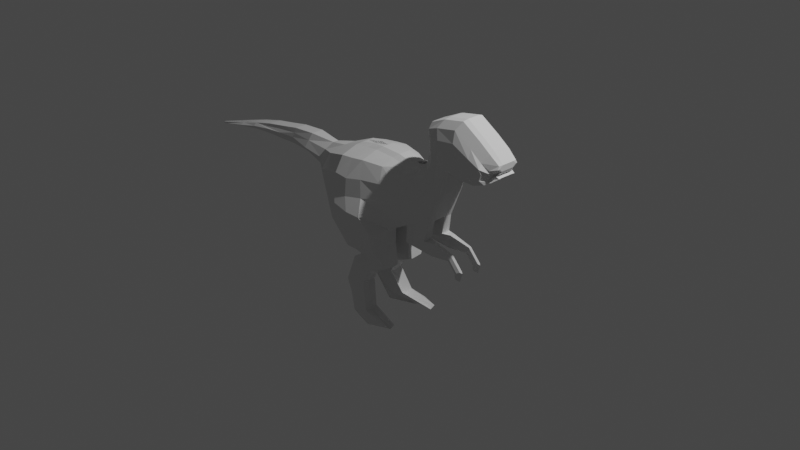 # Source: Dino7.blend  (saved by Blender 2.81.16; exported with 4.5.12 LTS)
import bpy
from mathutils import Matrix  # noqa: F401  (used for matrix-valued properties, if any)

bpy.ops.wm.read_factory_settings(use_empty=True)
scene = bpy.context.scene
scene.name = 'Scene'

# ---- collections
col_collection = bpy.data.collections.new('Collection'); scene.collection.children.link(col_collection)

# ---- world
world_world = bpy.data.worlds.new('World'); scene.world = world_world
world_world.use_nodes = True; world_world.node_tree.nodes.clear()
_N = world_world.node_tree.nodes; _L = world_world.node_tree.links
n0 = _N.new('ShaderNodeOutputWorld'); n0.name = 'World Output'; n0.location = (300, 300)
n1 = _N.new('ShaderNodeBackground'); n1.name = 'Background'; n1.location = (10, 300)
n1.inputs[0].default_value = (0.05088, 0.05088, 0.05088, 1.0)
_L.new(n1.outputs[0], n0.inputs[0])
n0.is_active_output = True
world_world.color = (0.05088, 0.05088, 0.05088)
world_world.use_sun_shadow = False
world_world.sun_shadow_jitter_overblur = 0.0

# ---- cameras
cam_camera = bpy.data.cameras.new('Camera')
cam_camera.clip_end = 100.0
cam_camera.ortho_scale = 7.314

# ---- lights
light_light = bpy.data.lights.new('Light', 'POINT')
light_light.transmission_factor = 0.0
light_light.energy = 1000.0
light_light.shadow_soft_size = 0.1
light_light.shadow_maximum_resolution = 0.006
light_light.use_absolute_resolution = True

# ---- meshes
me_plane = bpy.data.meshes.new('Plane')
me_plane.from_pydata([(-0.4905, -0.0003078, 1.033e-07), (-0.09148, -0.07043, 8.426e-08), (-0.453, 0.7293, -2.124e-08), (-0.154, 0.7648, -2.132e-08), (0.1195, -0.000538, 9.06e-08), (0.07943, 0.7543, -2.227e-08), (0.3041, 0.09705, 9.944e-08), (0.2588, 0.716, -2.574e-08), (0.5771, 0.2078, 1.095e-07), (0.4183, 0.7292, -2.455e-08), (0.7116, 0.5375, 1.394e-07), (0.4632, 0.7846, -1.952e-08), (0.7659, 0.7407, 1.578e-07), (0.5096, 0.9396, -5.472e-09), (0.8082, 0.8334, 1.662e-07), (0.546, 1.232, 2.099e-08), (-0.8693, 0.1736, 1.064e-07), (-0.7411, 0.6096, -3.539e-08), (-1.091, 0.2818, 1.162e-07), (-0.9689, 0.5583, -3.545e-08), (-1.344, 0.3502, 1.224e-07), (-1.271, 0.5811, -3.797e-08), (-1.593, 0.373, -0.03725), (-1.548, 0.5621, -3.97e-08), (-1.823, 0.3654, 1.238e-07), (-1.767, 0.5222, -4.331e-08), (-2.005, 0.3654, 1.238e-07), (-2.013, 0.4804, -4.71e-08), (-2.275, 0.3464, 1.22e-07), (-2.277, 0.4178, -5.278e-08), (-2.539, 0.3028, 1.181e-07), (-2.536, 0.3427, -0.01353), (0.8685, 0.8365, 1.665e-07), (-2.992, 0.1974, 1.085e-07), (0.7525, 1.328, 2.974e-08), (0.973, 0.8083, 1.639e-07), (0.9785, 1.371, 3.359e-08), (1.161, 0.8064, 1.637e-07), (1.179, 1.245, 2.221e-08), (1.296, 0.854, 1.681e-07), (1.308, 1.153, 1.383e-08), (1.4, 0.9246, 1.745e-07), (1.413, 1.055, 5.029e-09), (-2.994, 0.2129, -7.135e-08), (-0.5102, 0.6311, 0.2992), (-0.4905, -0.0003076, 0.4715), (0.003759, -0.05792, 0.4042), (-0.2112, 0.6666, 0.2992), (0.05214, -0.03908, 0.1858), (0.02222, 0.656, 0.2481), (0.3041, 0.09705, 0.1805), (0.2016, 0.6178, 0.18), (0.5771, 0.2062, 0.1563), (0.3611, 0.6294, 0.1559), (0.7116, 0.5359, 0.1563), (0.4847, 0.7571, 0.09616), (0.7659, 0.7391, 0.1563), (0.5324, 0.9055, 0.1047), (0.8082, 0.8334, 0.1805), (0.5619, 1.179, 0.1511), (-0.7987, 0.5422, 0.2195), (-0.8683, 0.2338, 0.2608), (-1.099, 0.343, 0.1153), (0.8685, 0.8365, 0.1805), (0.6953, 1.23, 0.18), (0.973, 0.8083, 0.1805), (0.9213, 1.272, 0.18), (1.161, 0.8064, 0.1805), (1.122, 1.147, 0.18), (1.296, 0.8541, 0.1805), (1.251, 1.054, 0.18), (1.345, 0.8803, 0.1371), (1.332, 0.9969, 0.1563), (0.4632, 0.7846, 0.06987), (0.5096, 0.9396, 0.06987), (-2.275, 0.3464, 0.06987), (-2.539, 0.3028, 0.06987), (0.05346, -0.02556, 0.08759), (-0.09148, -0.07043, 0.06987), (-1.548, 0.5621, 0.06987), (-1.271, 0.5811, 0.06987), (1.413, 1.055, 0.06987), (1.4, 0.9246, 0.06987), (0.8685, 0.8365, 0.06987), (0.8082, 0.8334, 0.06987), (-0.154, 0.7648, 0.06987), (0.07943, 0.7543, 0.06987), (-1.344, 0.3502, 0.06987), (-1.593, 0.373, 0.06987), (1.296, 0.8541, 0.06987), (0.7659, 0.7407, 0.06987), (-2.992, 0.1974, 0.01494), (-2.994, 0.2129, 0.01494), (1.308, 1.153, 0.06987), (0.546, 1.232, 0.06987), (0.3041, 0.09705, 0.06987), (-1.767, 0.5222, 0.06987), (-2.536, 0.3427, 0.05634), (0.7525, 1.328, 0.06987), (0.2588, 0.716, 0.06987), (-1.823, 0.3654, 0.06987), (-0.7411, 0.6096, 0.06987), (-0.453, 0.7293, 0.06987), (-0.4905, -0.0003077, 0.06987), (-0.8693, 0.1736, 0.06987), (0.973, 0.8083, 0.06987), (0.5771, 0.2078, 0.06987), (-2.013, 0.4804, 0.06987), (0.9785, 1.371, 0.06987), (0.4183, 0.7292, 0.06987), (-2.005, 0.3654, 0.06987), (-0.9689, 0.5583, 0.03262), (-1.1, 0.3086, 0.06185), (1.161, 0.8064, 0.06987), (0.7116, 0.5375, 0.06987), (-2.277, 0.4178, 0.06987), (1.179, 1.245, 0.06987), (-0.4905, -0.0003077, 0.06987), (-0.3432, -0.2879, 0.3985), (0.01453, -0.2201, 0.3973), (-0.3368, -0.2859, 0.06619), (0.04423, -0.2203, 0.09045), (-0.2573, -0.3931, 0.2601), (0.06873, -0.4649, 0.246), (-0.2638, -0.3987, 0.09214), (0.06223, -0.4705, 0.07806), (-0.2573, -0.3931, 0.2601), (0.06873, -0.4649, 0.246), (-0.2638, -0.3987, 0.09214), (0.06223, -0.4705, 0.07806), (-0.3867, -0.476, 0.2702), (-0.1725, -0.5819, 0.269), (-0.3972, -0.4814, 0.1212), (-0.183, -0.5873, 0.12), (-0.518, -0.7951, 0.2604), (-0.2551, -0.7389, 0.2695), (-0.5134, -0.7985, 0.1098), (-0.2506, -0.7423, 0.1189), (-0.3182, -1.123, 0.2967), (-0.1588, -1.008, 0.3344), (-0.31, -1.113, 0.1481), (-0.1506, -0.9984, 0.1858), (-0.04157, -1.107, 0.3641), (0.1854, -1.073, 0.3395), (-0.03914, -1.104, 0.2369), (0.1879, -1.07, 0.2481), (0.2862, -0.09831, 0.1756), (0.5352, 0.002755, 0.1756), (0.2862, -0.09831, 0.07471), (0.5352, 0.002755, 0.07471), (0.6212, -0.1346, 0.1518), (0.6283, 0.00718, 0.1518), (0.6212, -0.1346, 0.09852), (0.6283, 0.00718, 0.09852), (0.8332, -0.1096, 0.1397), (0.8679, -0.0404, 0.1397), (0.8332, -0.1096, 0.1106), (0.8679, -0.0404, 0.1106), (0.9223, -0.2083, 0.1397), (0.9917, -0.174, 0.1397), (0.9223, -0.2083, 0.1106), (0.9917, -0.174, 0.1106), (0.9244, -0.2678, 0.1326), (0.9638, -0.27, 0.1326), (0.9244, -0.2678, 0.1178), (0.9638, -0.27, 0.1178), (-0.2793, -0.03743, -0.03717), (-0.2947, 0.7481, -0.03717), (-0.2793, -0.03743, 0.479), (-0.3519, 0.6499, 0.3066), (-0.2947, 0.7481, 0.04999), (-0.2793, -0.03743, 0.04999), (-0.2793, -0.03743, 0.479), (-0.2793, -0.03743, 0.04999), (-0.2244, -0.2532, 0.4272), (-0.218, -0.2512, 0.06142), (-0.1676, -0.4311, 0.2663), (-0.1741, -0.4367, 0.06848), (-0.1676, -0.4311, 0.2663), (-0.1741, -0.4367, 0.06848), (-0.3562, -0.5321, 0.2875), (-0.3668, -0.5375, 0.1132), (-0.4618, -0.7654, 0.2821), (-0.4572, -0.7688, 0.1058), (-0.3167, -1.062, 0.3463), (-0.3085, -1.052, 0.1725), (-0.04114, -1.089, 0.4129), (-0.03871, -1.086, 0.2657), (0.4447, 0.1541, -0.04244), (0.341, 0.7228, -0.04244), (0.4447, 0.1533, 0.1917), (0.2838, 0.6238, 0.191), (0.341, 0.7228, 0.0549), (0.4447, 0.1541, 0.0549), (0.4144, -0.04626, 0.2022), (0.4144, -0.04626, 0.06165), (0.6248, -0.06159, 0.1691), (0.6248, -0.06159, 0.09482), (0.8511, -0.07396, 0.1522), (0.8511, -0.07396, 0.1117), (0.958, -0.1906, 0.1522), (0.958, -0.1906, 0.1117), (0.9447, -0.2689, 0.1423), (0.9447, -0.2689, 0.1216), (1.407, 0.99, 8.974e-08), (-0.5004, 0.3154, 0.4241), (-0.1513, 0.2981, 0.3839), (0.07087, 0.3278, 0.3162), (0.2529, 0.3574, 0.2481), (0.4851, 0.4341, 0.1874), (0.6141, 0.6628, 0.1475), (0.6698, 0.8545, 0.1433), (0.701, 1.022, 0.1907), (-0.8249, 0.3847, 0.3134), (-1.059, 0.388, 0.1373), (0.7819, 1.033, 0.2023), (0.9471, 1.04, 0.2023), (1.141, 0.9766, 0.2023), (1.274, 0.9542, 0.2023), (1.339, 0.9386, 0.08877), (1.407, 0.99, 0.06987), (-0.3388, 0.2717, 0.4254), (0.3642, 0.3885, 0.2393), (0.8853, 0.8555, 0.123), (1.406, 1.052, 0.111), (0.479, 0.7884, 0.08104), (1.274, 0.9542, 0.2023), (1.339, 0.9386, 0.08877), (-0.1952, 0.7328, 0.1228), (1.309, 1.132, 0.1228), (0.3047, 0.0947, 0.123), (-0.5129, -0.00547, 0.123), (0.9929, 0.8264, 0.123), (0.5855, 0.2079, 0.111), (1.186, 0.8246, 0.123), (0.7239, 0.5471, 0.111), (0.5274, 0.9446, 0.08531), (-0.1024, -0.07762, 0.123), (1.405, 0.9241, 0.1014), (0.8233, 0.8524, 0.123), (0.04499, 0.722, 0.1228), (1.325, 0.8736, 0.123), (0.7797, 0.7561, 0.111), (0.5614, 1.236, 0.1084), (0.7375, 1.312, 0.1228), (0.2295, 0.6826, 0.1228), (-0.5028, 0.6963, 0.1228), (-0.8588, 0.2067, 0.1302), (0.97, 1.356, 0.1228), (0.3937, 0.6954, 0.1108), (-1.099, 0.3067, 0.1114), (1.176, 1.227, 0.1228), (-0.5129, -0.00547, 0.123), (-0.358, -0.3003, 0.1314), (0.02958, -0.2328, 0.1564), (-0.2764, -0.4125, 0.151), (0.05449, -0.4865, 0.1366), (-0.2764, -0.4125, 0.151), (0.05449, -0.4865, 0.1366), (-0.4117, -0.4978, 0.1715), (-0.1958, -0.6067, 0.1703), (-0.5388, -0.825, 0.1719), (-0.2728, -0.7672, 0.17), (-0.3313, -1.155, 0.2104), (-0.1718, -1.037, 0.2378), (-0.04973, -1.142, 0.2911), (0.1773, -1.108, 0.2912), (0.2862, -0.1063, 0.1232), (0.5424, -0.002319, 0.1232), (0.6309, -0.1437, 0.124), (0.6381, 0.002233, 0.124), (0.849, -0.1179, 0.1244), (0.8847, -0.04672, 0.1244), (0.9406, -0.2194, 0.1244), (1.012, -0.1842, 0.1244), (0.9429, -0.2807, 0.1246), (0.9834, -0.2829, 0.1246), (-0.04929, -1.124, 0.3193), (-0.34, 0.7157, 0.1159), (0.9638, -0.2818, 0.1315), (0.3141, 0.6892, 0.1203), (1.405, 0.9879, 0.07736), (1.41, 1.023, 0.0003154), (-0.1813, 0.4823, 0.3587), (0.04655, 0.4919, 0.3076), (0.2272, 0.4876, 0.2395), (0.4231, 0.5318, 0.2008), (0.5494, 0.71, 0.1555), (0.6011, 0.88, 0.1575), (0.6315, 1.101, 0.2002), (0.7386, 1.132, 0.2186), (0.9342, 1.156, 0.2186), (1.132, 1.062, 0.2186), (1.262, 1.004, 0.2186), (1.335, 0.9677, 0.1561), (-0.3454, 0.4608, 0.4029), (0.324, 0.5061, 0.2405), (-0.5053, 0.4733, 0.399), (-1.017, 0.483, 0.1035), (1.41, 1.023, 0.1081), (1.405, 1.02, 0.1303), (-0.4568, 0.1739, 0.4667), (-0.7993, 0.2705, 0.2975), (1.369, 0.9431, 0.09053), (1.369, 0.9431, 0.0002803), (-0.09702, 0.1318, 0.4667), (0.1113, 0.1797, 0.2975), (0.2876, 0.2409, 0.2294), (0.5306, 0.3303, 0.1886), (0.6574, 0.5989, 0.1695), (0.7102, 0.7888, 0.1674), (0.7456, 0.9149, 0.2018), (0.8135, 0.9215, 0.2074), (0.9432, 0.9114, 0.2074), (1.127, 0.8799, 0.2074), (1.256, 0.892, 0.2074), (1.31, 0.8971, 0.1319), (-0.2775, 0.135, 0.4709), (0.4088, 0.2829, 0.2306), (1.371, 0.9419, 0.1093), (-1.89, 0.5013, -4.52e-08), (-1.89, 0.5013, 0.06987), (-2.276, 0.3861, 0.1003), (-1.573, 0.4562, 0.1003), (-1.798, 0.4436, 0.1003), (-2.009, 0.4265, 0.1003), (-2.54, 0.3212, 0.0938), (-1.322, 0.4229, 0.1346), (-1.296, 0.5018, 0.1023), (-1.561, 0.507, 0.08567)], [(168, 172), (226, 227), (87, 250), (96, 100), (107, 110), (80, 87)], [(295, 283, 47, 169), (305, 46, 48, 306), (306, 48, 50, 307), (318, 190, 52, 308), (308, 52, 54, 309), (309, 54, 56, 310), (310, 56, 58, 311), (297, 44, 60, 213), (60, 298, 214, 213), (88, 323, 324, 325, 322, 75, 26, 110, 100), (311, 58, 63, 312), (312, 63, 65, 313), (313, 65, 67, 314), (314, 67, 69, 315), (315, 69, 71, 316), (236, 225, 55, 57), (237, 77, 48, 46), (300, 224, 72, 294), (239, 223, 63, 58), (240, 228, 47, 49), (241, 238, 71, 69), (242, 239, 58, 56), (224, 229, 70, 72), (243, 236, 57, 59), (77, 230, 50, 48), (244, 243, 59, 64), (245, 240, 49, 51), (246, 60, 44), (247, 231, 45, 61), (223, 232, 65, 63), (230, 95, 148, 267), (248, 244, 64, 66), (280, 245, 51, 191), (115, 97, 92, 91, 76, 326, 322), (250, 247, 61, 62), (232, 234, 67, 65), (233, 235, 54, 52), (29, 31, 97, 115, 107, 27), (251, 248, 66, 68), (225, 249, 53, 55), (62, 214, 327, 87), (278, 246, 44, 169), (235, 242, 56, 54), (229, 251, 68, 70), (40, 38, 116, 93), (10, 12, 90, 114), (37, 39, 89, 113), (20, 18, 112, 87), (167, 2, 102, 170), (19, 21, 80, 111), (28, 26, 110, 75), (11, 9, 109, 73), (38, 36, 108, 116), (166, 1, 78, 171), (87, 112, 250, 62), (8, 10, 114, 106), (35, 37, 113, 105), (18, 16, 104, 112), (17, 19, 111, 101), (26, 24, 100, 110), (189, 7, 99, 192), (36, 34, 98, 108), (320, 27, 107, 321), (188, 8, 106, 193), (32, 35, 105, 83), (16, 0, 103, 104), (2, 17, 101, 102), (33, 30, 76, 91), (24, 22, 88, 100), (7, 5, 86, 99), (34, 15, 94, 98), (31, 43, 92, 97), (23, 25, 96, 79), (4, 6, 95, 77), (15, 13, 74, 94), (42, 40, 93, 81), (43, 33, 91, 92), (12, 14, 84, 90), (39, 41, 82, 89), (22, 20, 87, 88), (5, 3, 85, 86), (14, 32, 83, 84), (282, 42, 81, 299), (21, 23, 79, 80), (1, 4, 77, 78), (30, 28, 75, 76), (13, 11, 73, 74), (171, 78, 77, 173), (231, 103, 117, 252), (175, 121, 125, 177), (173, 77, 121, 175), (252, 117, 120, 253), (256, 123, 127, 258), (253, 120, 124, 255), (254, 119, 123, 256), (174, 118, 122, 176), (179, 129, 133, 181), (176, 122, 126, 178), (177, 125, 129, 179), (255, 124, 128, 257), (259, 132, 136, 261), (257, 128, 132, 259), (258, 127, 131, 260), (178, 126, 130, 180), (262, 135, 139, 264), (260, 131, 135, 262), (180, 130, 134, 182), (181, 133, 137, 183), (185, 141, 145, 187), (182, 134, 138, 184), (183, 137, 141, 185), (261, 136, 140, 263), (277, 266, 143, 186), (263, 140, 144, 265), (264, 139, 143, 266), (184, 138, 142, 186), (268, 147, 151, 270), (233, 52, 147, 268), (193, 106, 149, 195), (190, 50, 146, 194), (197, 153, 157, 199), (194, 146, 150, 196), (195, 149, 153, 197), (267, 148, 152, 269), (272, 155, 159, 274), (269, 152, 156, 271), (270, 151, 155, 272), (196, 150, 154, 198), (200, 158, 162, 202), (198, 154, 158, 200), (199, 157, 161, 201), (271, 156, 160, 273), (279, 276, 163, 202), (201, 161, 165, 203), (273, 160, 164, 275), (274, 159, 163, 276), (139, 184, 186, 143), (265, 277, 186, 142), (136, 183, 185, 140), (135, 182, 184, 139), (140, 185, 187, 144), (132, 181, 183, 136), (131, 180, 182, 135), (127, 178, 180, 131), (124, 177, 179, 128), (123, 176, 178, 127), (128, 179, 181, 132), (119, 174, 176, 123), (117, 173, 175, 120), (120, 175, 177, 124), (103, 171, 173, 117), (0, 166, 171, 103), (3, 167, 170, 85), (228, 278, 169, 47), (297, 295, 169, 44), (160, 201, 203, 164), (275, 279, 202, 162), (156, 199, 201, 160), (155, 198, 200, 159), (159, 200, 202, 163), (151, 196, 198, 155), (148, 195, 197, 152), (147, 194, 196, 151), (152, 197, 199, 156), (52, 190, 194, 147), (95, 193, 195, 148), (6, 188, 193, 95), (9, 189, 192, 109), (249, 280, 191, 53), (307, 50, 190, 318), (285, 208, 222, 296), (301, 317, 221, 205), (304, 204, 220, 303), (319, 281, 219, 316), (293, 218, 219, 294), (292, 217, 218, 293), (291, 216, 217, 292), (290, 215, 216, 291), (289, 212, 215, 290), (302, 213, 214, 62), (301, 205, 213, 302), (288, 211, 212, 289), (287, 210, 211, 288), (286, 209, 210, 287), (296, 222, 209, 286), (284, 207, 208, 285), (283, 206, 207, 284), (317, 305, 206, 221), (303, 220, 281, 319), (109, 192, 280, 249), (164, 203, 279, 275), (85, 170, 278, 228), (144, 187, 277, 265), (161, 274, 276, 165), (158, 273, 275, 162), (203, 165, 276, 279), (154, 271, 273, 158), (153, 270, 272, 157), (150, 269, 271, 154), (157, 272, 274, 161), (146, 267, 269, 150), (106, 233, 268, 149), (149, 268, 270, 153), (141, 264, 266, 145), (138, 263, 265, 142), (187, 145, 266, 277), (134, 261, 263, 138), (133, 260, 262, 137), (137, 262, 264, 141), (129, 258, 260, 133), (126, 257, 259, 130), (130, 259, 261, 134), (122, 255, 257, 126), (121, 254, 256, 125), (118, 253, 255, 122), (125, 256, 258, 129), (77, 48, 254, 121), (172, 45, 118, 174), (45, 252, 253, 118), (93, 116, 251, 229), (114, 90, 242, 235), (113, 89, 241, 234), (170, 102, 246, 278), (73, 109, 249, 225), (116, 108, 248, 251), (78, 237, 48, 77), (106, 114, 235, 233), (105, 113, 234, 232), (112, 104, 247, 250), (192, 99, 245, 280), (108, 98, 244, 248), (50, 230, 267, 146), (83, 105, 232, 223), (104, 103, 231, 247), (102, 101, 60, 246), (99, 86, 240, 245), (98, 94, 243, 244), (77, 95, 230), (94, 74, 236, 243), (81, 93, 229, 224), (90, 84, 239, 242), (89, 82, 238, 241), (86, 85, 228, 240), (84, 83, 223, 239), (299, 81, 224, 300), (78, 77, 237), (74, 73, 225, 236), (220, 299, 300, 281), (47, 283, 284, 49), (49, 284, 285, 51), (191, 296, 286, 53), (53, 286, 287, 55), (55, 287, 288, 57), (57, 288, 289, 59), (59, 289, 290, 64), (64, 290, 291, 66), (66, 291, 292, 68), (68, 292, 293, 70), (70, 293, 294, 72), (51, 285, 296, 191), (205, 221, 295, 297), (204, 282, 299, 220), (281, 300, 294, 219), (205, 297, 213), (221, 206, 283, 295), (82, 303, 319, 238), (168, 46, 305, 317), (45, 301, 302, 61), (61, 302, 62), (238, 319, 316, 71), (41, 304, 303, 82), (45, 168, 317, 301), (208, 307, 318, 222), (218, 315, 316, 219), (217, 314, 315, 218), (216, 313, 314, 217), (215, 312, 313, 216), (212, 311, 312, 215), (211, 310, 311, 212), (210, 309, 310, 211), (209, 308, 309, 210), (222, 318, 308, 209), (207, 306, 307, 208), (206, 305, 306, 207), (76, 31, 97), (25, 320, 321, 96), (322, 325, 324, 323, 329, 79, 96, 321, 107, 115), (322, 326, 76, 75), (323, 327, 328, 329), (323, 88, 87, 327), (67, 234, 241, 69), (214, 298, 328, 327), (298, 60, 101, 111), (329, 328, 80, 79), (328, 298, 111, 80), (254, 48, 46, 119), (119, 46, 172, 174)])
_uv = me_plane.uv_layers.new(name='UVMap')
_uv.uv.foreach_set('vector', [0.5293, 0.75, 1.0, 0.75, 1.0, 1.0, 0.5293, 1.0, 1.0, 0.25, 1.0, 0.0, 1.0, 0.0, 1.0, 0.25, 1.0, 0.25, 1.0, 0.0, 1.0, 0.0, 1.0, 0.25, 1.0, 0.25, 1.0, 0.0, 1.0, 0.0, 1.0, 0.25, 1.0, 0.25, 1.0, 0.0, 1.0, 0.0, 1.0, 0.25, 1.0, 0.25, 1.0, 0.0, 1.0, 0.0, 1.0, 0.25, 1.0, 0.25, 1.0, 0.0, 1.0, 0.0, 1.0, 0.25, 0.0, 0.75, 0.0, 1.0, 0.0, 1.0, 0.0, 0.75, 0.0, 1.0, 0.0, 0.7323, 0.0, 0.5, 0.0, 0.75, 0.0, 0.0, 0.0, 0.4399, 0.0, 0.5152, 0.0, 0.5594, 0.0, 0.5567, 0.0, 0.0, 0.0, 0.0, 0.0, 0.0, 0.0, 0.0, 1.0, 0.25, 1.0, 0.0, 1.0, 0.0, 1.0, 0.25, 1.0, 0.25, 1.0, 0.0, 1.0, 0.0, 1.0, 0.25, 1.0, 0.25, 1.0, 0.0, 1.0, 0.0, 1.0, 0.25, 1.0, 0.25, 1.0, 0.0, 1.0, 0.0, 1.0, 0.25, 1.0, 0.25, 1.0, 0.0, 1.0, 0.0, 1.0, 0.25, 1.0, 1.0, 1.0, 1.0, 1.0, 1.0, 1.0, 1.0, 1.0, 0.0, 1.0, 0.0, 1.0, 0.0, 1.0, 0.0, 1.0, 0.75, 1.0, 1.0, 1.0, 1.0, 1.0, 0.75, 1.0, 0.0, 1.0, 0.0, 1.0, 0.0, 1.0, 0.0, 1.0, 1.0, 1.0, 1.0, 1.0, 1.0, 1.0, 1.0, 1.0, 0.0, 1.0, 0.0, 1.0, 0.0, 1.0, 0.0, 1.0, 0.0, 1.0, 0.0, 1.0, 0.0, 1.0, 0.0, 1.0, 1.0, 1.0, 1.0, 1.0, 1.0, 1.0, 1.0, 1.0, 1.0, 1.0, 1.0, 1.0, 1.0, 1.0, 1.0, 1.0, 0.0, 1.0, 0.0, 1.0, 0.0, 1.0, 0.0, 1.0, 1.0, 1.0, 1.0, 1.0, 1.0, 1.0, 1.0, 1.0, 1.0, 1.0, 1.0, 1.0, 1.0, 1.0, 1.0, 0.0, 1.0, 0.0, 1.0, 0.0, 1.0, 0.0, 0.0, 0.0, 0.0, 0.0, 0.0, 0.0, 0.0, 1.0, 0.0, 1.0, 0.0, 1.0, 0.0, 1.0, 0.0, 1.0, 0.0, 1.0, 0.0, 1.0, 0.0, 1.0, 0.0, 1.0, 1.0, 1.0, 1.0, 1.0, 1.0, 1.0, 1.0, 1.0, 1.0, 1.0, 1.0, 1.0, 1.0, 1.0, 1.0, 0.0, 1.0, 0.0, 1.0, 0.0, 1.0, 0.0, 0.0, 0.0, 0.0, 0.0, 0.4941, 0.0, 0.5567, 0.0, 0.0, 0.0, 0.0, 0.0, 0.0, 0.0, 0.0, 1.0, 0.0, 1.0, 0.0, 1.0, 0.0, 1.0, 0.0, 1.0, 0.0, 1.0, 0.0, 1.0, 0.0, 1.0, 0.0, 0.0, 1.0, 0.0, 1.0, 0.0, 1.0, 0.0, 1.0, 0.0, 1.0, 0.0, 1.0, 1.0, 1.0, 1.0, 1.0, 1.0, 1.0, 1.0, 1.0, 1.0, 1.0, 1.0, 1.0, 1.0, 1.0, 1.0, 1.0, 0.0, 0.25, 0.0, 0.5, 0.0, 0.4693, 0.0, 0.0, 0.5293, 1.0, 0.0, 1.0, 0.0, 1.0, 0.5293, 1.0, 1.0, 0.0, 1.0, 0.0, 1.0, 0.0, 1.0, 0.0, 1.0, 1.0, 1.0, 1.0, 1.0, 1.0, 1.0, 1.0, 1.0, 1.0, 1.0, 1.0, 1.0, 1.0, 1.0, 1.0, 1.0, 0.0, 1.0, 0.0, 1.0, 0.0, 1.0, 0.0, 1.0, 0.0, 1.0, 0.0, 1.0, 0.0, 1.0, 0.0, 0.0, 0.0, 0.0, 0.0, 0.0, 0.0, 0.0, 0.0, 0.5293, 1.0, 0.0, 1.0, 0.0, 1.0, 0.5293, 1.0, 0.0, 1.0, 0.0, 1.0, 0.0, 1.0, 0.0, 1.0, 0.0, 0.0, 0.0, 0.0, 0.0, 0.0, 0.0, 0.0, 1.0, 1.0, 1.0, 1.0, 1.0, 1.0, 1.0, 1.0, 1.0, 1.0, 1.0, 1.0, 1.0, 1.0, 1.0, 1.0, 0.5293, 0.0, 1.0, 0.0, 1.0, 0.0, 0.5293, 0.0, 0.0, 0.0, 0.0, 0.0, 0.0, 0.0, 0.0, 0.0, 1.0, 0.0, 1.0, 0.0, 1.0, 0.0, 1.0, 0.0, 1.0, 0.0, 1.0, 0.0, 1.0, 0.0, 1.0, 0.0, 0.0, 0.0, 0.0, 0.0, 0.0, 0.0, 0.0, 0.0, 0.0, 1.0, 0.0, 1.0, 0.0, 1.0, 0.0, 1.0, 0.0, 0.0, 0.0, 0.0, 0.0, 0.0, 0.0, 0.0, 1.0, 1.0, 1.0, 1.0, 1.0, 1.0, 1.0, 1.0, 1.0, 1.0, 1.0, 1.0, 1.0, 1.0, 1.0, 1.0, 0.0, 1.0, 0.0, 1.0, 0.0, 1.0, 0.0, 1.0, 1.0, 0.0, 1.0, 0.0, 1.0, 0.0, 1.0, 0.0, 1.0, 0.0, 1.0, 0.0, 1.0, 0.0, 1.0, 0.0, 0.0, 0.0, 0.0, 0.0, 0.0, 0.0, 0.0, 0.0, 0.0, 1.0, 0.0, 1.0, 0.0, 1.0, 0.0, 1.0, 0.0, 0.0, 0.0, 0.0, 0.0, 0.0, 0.0, 0.0, 0.0, 0.0, 0.0, 0.0, 0.0, 0.0, 0.0, 0.0, 1.0, 1.0, 1.0, 1.0, 1.0, 1.0, 1.0, 1.0, 1.0, 1.0, 1.0, 1.0, 1.0, 1.0, 1.0, 1.0, 0.0, 1.0, 0.0, 1.0, 0.0, 1.0, 0.0, 1.0, 0.0, 1.0, 0.0, 1.0, 0.0, 1.0, 0.0, 1.0, 1.0, 0.0, 1.0, 0.0, 1.0, 0.0, 1.0, 0.0, 1.0, 1.0, 1.0, 1.0, 1.0, 1.0, 1.0, 1.0, 1.0, 1.0, 1.0, 1.0, 1.0, 1.0, 1.0, 1.0, 0.0, 1.0, 0.0, 0.0, 0.0, 0.0, 0.0, 1.0, 1.0, 0.0, 1.0, 0.0, 1.0, 0.0, 1.0, 0.0, 1.0, 0.0, 1.0, 0.0, 1.0, 0.0, 1.0, 0.0, 0.0, 0.0, 0.0, 0.0, 0.0, 0.0, 0.0, 0.0, 1.0, 1.0, 1.0, 1.0, 1.0, 1.0, 1.0, 1.0, 1.0, 0.0, 1.0, 0.0, 1.0, 0.0, 1.0, 0.0, 1.0, 0.75, 1.0, 1.0, 1.0, 1.0, 1.0, 0.75, 0.0, 1.0, 0.0, 1.0, 0.0, 1.0, 0.0, 1.0, 1.0, 0.0, 1.0, 0.0, 1.0, 0.0, 1.0, 0.0, 0.0, 0.0, 0.0, 0.0, 0.0, 0.0, 0.0, 0.0, 1.0, 1.0, 1.0, 1.0, 1.0, 1.0, 1.0, 1.0, 0.5293, 0.0, 1.0, 0.0, 1.0, 0.0, 0.5293, 0.0, 0.0, 0.0, 0.0, 0.0, 0.0, 0.0, 0.0, 0.0, 0.5293, 0.0, 1.0, 0.0, 1.0, 0.0, 0.5293, 0.0, 0.5293, 0.0, 1.0, 0.0, 1.0, 0.0, 0.5293, 0.0, 0.0, 0.0, 0.0, 0.0, 0.0, 0.0, 0.0, 0.0, 1.0, 0.0, 1.0, 0.0, 1.0, 0.0, 1.0, 0.0, 0.0, 0.0, 0.0, 0.0, 0.0, 0.0, 0.0, 0.0, 1.0, 0.0, 1.0, 0.0, 1.0, 0.0, 1.0, 0.0, 0.5293, 0.0, 0.0, 0.0, 0.0, 0.0, 0.5293, 0.0, 0.5293, 0.0, 1.0, 0.0, 1.0, 0.0, 0.5293, 0.0, 0.5293, 0.0, 0.0, 0.0, 0.0, 0.0, 0.5293, 0.0, 0.5293, 0.0, 1.0, 0.0, 1.0, 0.0, 0.5293, 0.0, 0.0, 0.0, 0.0, 0.0, 0.0, 0.0, 0.0, 0.0, 0.0, 0.0, 0.0, 0.0, 0.0, 0.0, 0.0, 0.0, 0.0, 0.0, 0.0, 0.0, 0.0, 0.0, 0.0, 0.0, 1.0, 0.0, 1.0, 0.0, 1.0, 0.0, 1.0, 0.0, 0.5293, 0.0, 0.0, 0.0, 0.0, 0.0, 0.5293, 0.0, 1.0, 0.0, 1.0, 0.0, 1.0, 0.0, 1.0, 0.0, 1.0, 0.0, 1.0, 0.0, 1.0, 0.0, 1.0, 0.0, 0.5293, 0.0, 0.0, 0.0, 0.0, 0.0, 0.5293, 0.0, 0.5293, 0.0, 1.0, 0.0, 1.0, 0.0, 0.5293, 0.0, 0.5293, 0.0, 1.0, 0.0, 1.0, 0.0, 0.5293, 0.0, 0.5293, 0.0, 0.0, 0.0, 0.0, 0.0, 0.5293, 0.0, 0.5293, 0.0, 1.0, 0.0, 1.0, 0.0, 0.5293, 0.0, 0.0, 0.0, 0.0, 0.0, 0.0, 0.0, 0.0, 0.0, 0.5293, 0.0, 1.0, 0.0, 1.0, 0.0, 0.5293, 0.0, 0.0, 0.0, 0.0, 0.0, 0.0, 0.0, 0.0, 0.0, 1.0, 0.0, 1.0, 0.0, 1.0, 0.0, 1.0, 0.0, 0.5293, 0.0, 0.0, 0.0, 0.0, 0.0, 0.5293, 0.0, 1.0, 0.0, 1.0, 0.0, 1.0, 0.0, 1.0, 0.0, 1.0, 0.0, 1.0, 0.0, 1.0, 0.0, 1.0, 0.0, 1.0, 0.0, 1.0, 0.0, 1.0, 0.0, 1.0, 0.0, 1.0, 0.0, 1.0, 0.0, 1.0, 0.0, 1.0, 0.0, 1.0, 0.0, 1.0, 0.0, 1.0, 0.0, 1.0, 0.0, 1.0, 0.0, 1.0, 0.0, 1.0, 0.0, 1.0, 0.0, 1.0, 0.0, 1.0, 0.0, 1.0, 0.0, 1.0, 0.0, 1.0, 0.0, 1.0, 0.0, 1.0, 0.0, 1.0, 0.0, 1.0, 0.0, 1.0, 0.0, 1.0, 0.0, 1.0, 0.0, 1.0, 0.0, 1.0, 0.0, 1.0, 0.0, 1.0, 0.0, 1.0, 0.0, 1.0, 0.0, 1.0, 0.0, 1.0, 0.0, 1.0, 0.0, 1.0, 0.0, 1.0, 0.0, 1.0, 0.0, 1.0, 0.0, 1.0, 0.0, 1.0, 0.0, 1.0, 0.0, 1.0, 0.0, 1.0, 0.0, 1.0, 0.0, 1.0, 0.0, 1.0, 0.0, 1.0, 0.0, 1.0, 0.0, 1.0, 0.0, 1.0, 0.0, 1.0, 0.0, 1.0, 0.0, 1.0, 0.0, 1.0, 0.0, 1.0, 0.0, 1.0, 0.0, 1.0, 0.0, 1.0, 0.0, 1.0, 0.0, 1.0, 0.0, 1.0, 0.0, 1.0, 0.0, 1.0, 0.0, 1.0, 0.0, 1.0, 0.0, 1.0, 0.0, 1.0, 0.0, 1.0, 0.0, 1.0, 0.0, 1.0, 0.0, 0.5293, 0.0, 0.5293, 0.0, 1.0, 0.0, 0.0, 0.0, 0.5293, 0.0, 0.5293, 0.0, 0.0, 0.0, 0.0, 0.0, 0.5293, 0.0, 0.5293, 0.0, 0.0, 0.0, 1.0, 0.0, 0.5293, 0.0, 0.5293, 0.0, 1.0, 0.0, 0.0, 0.0, 0.5293, 0.0, 0.5293, 0.0, 0.0, 0.0, 0.0, 0.0, 0.5293, 0.0, 0.5293, 0.0, 0.0, 0.0, 1.0, 0.0, 0.5293, 0.0, 0.5293, 0.0, 1.0, 0.0, 1.0, 0.0, 0.5293, 0.0, 0.5293, 0.0, 1.0, 0.0, 0.0, 0.0, 0.5293, 0.0, 0.5293, 0.0, 0.0, 0.0, 1.0, 0.0, 0.5293, 0.0, 0.5293, 0.0, 1.0, 0.0, 0.0, 0.0, 0.5293, 0.0, 0.5293, 0.0, 0.0, 0.0, 1.0, 0.0, 0.5293, 0.0, 0.5293, 0.0, 1.0, 0.0, 0.0, 0.0, 0.5293, 0.0, 0.5293, 0.0, 0.0, 0.0, 0.0, 0.0, 0.5293, 0.0, 0.5293, 0.0, 0.0, 0.0, 0.0, 0.0, 0.5293, 0.0, 0.5293, 0.0, 0.0, 0.0, 0.0, 0.0, 0.5293, 0.0, 0.5293, 0.0, 0.0, 0.0, 1.0, 1.0, 0.5293, 1.0, 0.5293, 1.0, 1.0, 1.0, 1.0, 1.0, 0.5293, 1.0, 0.5293, 1.0, 1.0, 1.0, 0.0, 0.75, 0.5293, 0.75, 0.5293, 1.0, 0.0, 1.0, 1.0, 0.0, 1.0, 0.0, 1.0, 0.0, 1.0, 0.0, 1.0, 0.0, 1.0, 0.0, 1.0, 0.0, 1.0, 0.0, 1.0, 0.0, 1.0, 0.0, 1.0, 0.0, 1.0, 0.0, 1.0, 0.0, 1.0, 0.0, 1.0, 0.0, 1.0, 0.0, 1.0, 0.0, 1.0, 0.0, 1.0, 0.0, 1.0, 0.0, 1.0, 0.0, 1.0, 0.0, 1.0, 0.0, 1.0, 0.0, 1.0, 0.0, 1.0, 0.0, 1.0, 0.0, 1.0, 0.0, 1.0, 0.0, 1.0, 0.0, 1.0, 0.0, 1.0, 0.0, 1.0, 0.0, 1.0, 0.0, 1.0, 0.0, 1.0, 0.0, 1.0, 0.0, 1.0, 0.0, 1.0, 0.0, 1.0, 0.0, 1.0, 0.0, 1.0, 0.0, 1.0, 0.0, 1.0, 0.0, 1.0, 0.0, 1.0, 0.0, 1.0, 0.0, 1.0, 0.0, 1.0, 1.0, 1.0, 1.0, 1.0, 1.0, 1.0, 1.0, 1.0, 1.0, 1.0, 1.0, 1.0, 1.0, 1.0, 1.0, 1.0, 0.25, 1.0, 0.0, 1.0, 0.0, 1.0, 0.25, 1.0, 0.75, 1.0, 0.5, 1.0, 0.5, 1.0, 0.75, 0.0, 0.25, 0.5293, 0.25, 0.5293, 0.5, 0.0, 0.5, 1.0, 0.25, 1.0, 0.5, 1.0, 0.5, 1.0, 0.25, 1.0, 0.25, 1.0, 0.5, 1.0, 0.5, 1.0, 0.25, 1.0, 0.75, 1.0, 0.5, 1.0, 0.5, 1.0, 0.75, 1.0, 0.75, 1.0, 0.5, 1.0, 0.5, 1.0, 0.75, 1.0, 0.75, 1.0, 0.5, 1.0, 0.5, 1.0, 0.75, 1.0, 0.75, 1.0, 0.5, 1.0, 0.5, 1.0, 0.75, 1.0, 0.75, 1.0, 0.5, 1.0, 0.5, 1.0, 0.75, 0.0, 0.25, 0.0, 0.5, 0.0, 0.5, 0.0, 0.25, 0.0, 0.25, 0.0, 0.5, 0.0, 0.5, 0.0, 0.25, 1.0, 0.75, 1.0, 0.5, 1.0, 0.5, 1.0, 0.75, 1.0, 0.75, 1.0, 0.5, 1.0, 0.5, 1.0, 0.75, 1.0, 0.75, 1.0, 0.5, 1.0, 0.5, 1.0, 0.75, 1.0, 0.75, 1.0, 0.5, 1.0, 0.5, 1.0, 0.75, 1.0, 0.75, 1.0, 0.5, 1.0, 0.5, 1.0, 0.75, 1.0, 0.75, 1.0, 0.5, 1.0, 0.5, 1.0, 0.75, 0.5293, 0.25, 1.0, 0.25, 1.0, 0.5, 0.5293, 0.5, 1.0, 0.25, 1.0, 0.5, 1.0, 0.5, 1.0, 0.25, 1.0, 1.0, 1.0, 1.0, 1.0, 1.0, 1.0, 1.0, 1.0, 0.0, 1.0, 0.0, 1.0, 0.0, 1.0, 0.0, 1.0, 1.0, 0.5293, 1.0, 0.5293, 1.0, 1.0, 1.0, 0.0, 0.0, 0.5293, 0.0, 0.5293, 0.0, 0.0, 0.0, 1.0, 0.0, 1.0, 0.0, 1.0, 0.0, 1.0, 0.0, 1.0, 0.0, 1.0, 0.0, 1.0, 0.0, 1.0, 0.0, 1.0, 0.0, 1.0, 0.0, 1.0, 0.0, 1.0, 0.0, 1.0, 0.0, 1.0, 0.0, 1.0, 0.0, 1.0, 0.0, 1.0, 0.0, 1.0, 0.0, 1.0, 0.0, 1.0, 0.0, 1.0, 0.0, 1.0, 0.0, 1.0, 0.0, 1.0, 0.0, 1.0, 0.0, 1.0, 0.0, 1.0, 0.0, 1.0, 0.0, 1.0, 0.0, 1.0, 0.0, 1.0, 0.0, 1.0, 0.0, 1.0, 0.0, 1.0, 0.0, 1.0, 0.0, 1.0, 0.0, 1.0, 0.0, 1.0, 0.0, 1.0, 0.0, 1.0, 0.0, 1.0, 0.0, 1.0, 0.0, 1.0, 0.0, 1.0, 0.0, 0.0, 0.0, 0.0, 0.0, 0.0, 0.0, 0.0, 0.0, 0.5293, 0.0, 1.0, 0.0, 1.0, 0.0, 0.5293, 0.0, 0.0, 0.0, 0.0, 0.0, 0.0, 0.0, 0.0, 0.0, 1.0, 0.0, 1.0, 0.0, 1.0, 0.0, 1.0, 0.0, 1.0, 0.0, 1.0, 0.0, 1.0, 0.0, 1.0, 0.0, 1.0, 0.0, 1.0, 0.0, 1.0, 0.0, 1.0, 0.0, 0.0, 0.0, 0.0, 0.0, 0.0, 0.0, 0.0, 0.0, 0.0, 0.0, 0.0, 0.0, 0.0, 0.0, 0.0, 0.0, 0.0, 0.0, 0.0, 0.0, 0.0, 0.0, 0.0, 0.0, 1.0, 0.0, 1.0, 0.0, 1.0, 0.0, 1.0, 0.0, 0.0, 0.0, 0.0, 0.0, 0.0, 0.0, 0.0, 0.0, 1.0, 0.0, 1.0, 0.0, 1.0, 0.0, 1.0, 0.0, 1.0, 0.0, 1.0, 0.0, 1.0, 0.0, 1.0, 0.0, 0.0, 0.0, 0.0, 0.0, 0.0, 0.0, 0.5293, 0.0, 0.0, 0.0, 0.0, 0.0, 0.0, 0.0, 0.0, 0.0, 1.0, 1.0, 1.0, 1.0, 1.0, 1.0, 1.0, 1.0, 1.0, 0.0, 1.0, 0.0, 1.0, 0.0, 1.0, 0.0, 1.0, 0.0, 1.0, 0.0, 1.0, 0.0, 1.0, 0.0, 0.5293, 1.0, 0.0, 1.0, 0.0, 1.0, 0.5293, 1.0, 1.0, 1.0, 1.0, 1.0, 1.0, 1.0, 1.0, 1.0, 1.0, 1.0, 1.0, 1.0, 1.0, 1.0, 1.0, 1.0, 1.0, 0.0, 1.0, 0.0, 1.0, 0.0, 1.0, 0.0, 1.0, 0.0, 1.0, 0.0, 1.0, 0.0, 1.0, 0.0, 1.0, 0.0, 1.0, 0.0, 1.0, 0.0, 1.0, 0.0, 0.0, 0.0, 0.0, 0.0, 0.0, 0.0, 0.0, 0.0, 1.0, 1.0, 1.0, 1.0, 1.0, 1.0, 1.0, 1.0, 1.0, 1.0, 1.0, 1.0, 1.0, 1.0, 1.0, 1.0, 1.0, 0.0, 1.0, 0.0, 1.0, 0.0, 1.0, 0.0, 1.0, 0.0, 1.0, 0.0, 1.0, 0.0, 1.0, 0.0, 0.0, 0.0, 0.0, 0.0, 0.0, 0.0, 0.0, 0.0, 0.0, 1.0, 0.0, 1.0, 0.0, 1.0, 0.0, 1.0, 1.0, 1.0, 1.0, 1.0, 1.0, 1.0, 1.0, 1.0, 1.0, 1.0, 1.0, 1.0, 1.0, 1.0, 1.0, 1.0, 1.0, 0.0, 1.0, 0.0, 1.0, 0.0, 1.0, 1.0, 1.0, 1.0, 1.0, 1.0, 1.0, 1.0, 1.0, 1.0, 1.0, 1.0, 1.0, 1.0, 1.0, 1.0, 1.0, 0.0, 1.0, 0.0, 1.0, 0.0, 1.0, 0.0, 1.0, 0.0, 1.0, 0.0, 1.0, 0.0, 1.0, 0.0, 1.0, 1.0, 1.0, 1.0, 1.0, 1.0, 1.0, 1.0, 1.0, 0.0, 1.0, 0.0, 1.0, 0.0, 1.0, 0.0, 1.0, 0.75, 1.0, 1.0, 1.0, 1.0, 1.0, 0.75, 1.0, 0.0, 1.0, 0.0, 1.0, 0.0, 1.0, 1.0, 1.0, 1.0, 1.0, 1.0, 1.0, 1.0, 1.0, 0.5, 1.0, 0.75, 1.0, 0.75, 1.0, 0.5, 1.0, 1.0, 1.0, 0.75, 1.0, 0.75, 1.0, 1.0, 1.0, 1.0, 1.0, 0.75, 1.0, 0.75, 1.0, 1.0, 1.0, 1.0, 1.0, 0.75, 1.0, 0.75, 1.0, 1.0, 1.0, 1.0, 1.0, 0.75, 1.0, 0.75, 1.0, 1.0, 1.0, 1.0, 1.0, 0.75, 1.0, 0.75, 1.0, 1.0, 1.0, 1.0, 1.0, 0.75, 1.0, 0.75, 1.0, 1.0, 1.0, 1.0, 1.0, 0.75, 1.0, 0.75, 1.0, 1.0, 1.0, 1.0, 1.0, 0.75, 1.0, 0.75, 1.0, 1.0, 1.0, 1.0, 1.0, 0.75, 1.0, 0.75, 1.0, 1.0, 1.0, 1.0, 1.0, 0.75, 1.0, 0.75, 1.0, 1.0, 1.0, 1.0, 1.0, 0.75, 1.0, 0.75, 1.0, 1.0, 1.0, 1.0, 1.0, 0.75, 1.0, 0.75, 1.0, 1.0, 0.0, 0.5, 0.5293, 0.5, 0.5293, 0.75, 0.0, 0.75, 1.0, 0.5, 1.0, 0.75, 1.0, 0.75, 1.0, 0.5, 1.0, 0.5, 1.0, 0.75, 1.0, 0.75, 1.0, 0.5, 0.0, 0.5, 0.0, 0.75, 0.0, 0.5, 0.5293, 0.5, 1.0, 0.5, 1.0, 0.75, 0.5293, 0.75, 1.0, 0.0, 1.0, 0.25, 1.0, 0.25, 1.0, 0.0, 0.5293, 0.0, 1.0, 0.0, 1.0, 0.25, 0.5293, 0.25, 0.0, 0.0, 0.0, 0.25, 0.0, 0.25, 0.0, 0.0, 0.0, 0.0, 0.0, 0.25, 0.0, 0.0, 1.0, 0.0, 1.0, 0.25, 1.0, 0.25, 1.0, 0.0, 1.0, 0.0, 1.0, 0.25, 1.0, 0.25, 1.0, 0.0, 0.0, 0.0, 0.5293, 0.0, 0.5293, 0.25, 0.0, 0.25, 1.0, 0.5, 1.0, 0.25, 1.0, 0.25, 1.0, 0.5, 1.0, 0.5, 1.0, 0.25, 1.0, 0.25, 1.0, 0.5, 1.0, 0.5, 1.0, 0.25, 1.0, 0.25, 1.0, 0.5, 1.0, 0.5, 1.0, 0.25, 1.0, 0.25, 1.0, 0.5, 1.0, 0.5, 1.0, 0.25, 1.0, 0.25, 1.0, 0.5, 1.0, 0.5, 1.0, 0.25, 1.0, 0.25, 1.0, 0.5, 1.0, 0.5, 1.0, 0.25, 1.0, 0.25, 1.0, 0.5, 1.0, 0.5, 1.0, 0.25, 1.0, 0.25, 1.0, 0.5, 1.0, 0.5, 1.0, 0.25, 1.0, 0.25, 1.0, 0.5, 1.0, 0.5, 1.0, 0.25, 1.0, 0.25, 1.0, 0.5, 1.0, 0.5, 1.0, 0.25, 1.0, 0.25, 1.0, 0.5, 1.0, 0.5, 1.0, 0.25, 1.0, 0.25, 1.0, 0.5, 0.0, 0.0, 0.0, 1.0, 0.0, 1.0, 0.0, 1.0, 0.0, 1.0, 0.0, 1.0, 0.0, 1.0, 0.0, 0.5567, 0.0, 0.5594, 0.0, 0.5152, 0.0, 0.4399, 0.0, 0.7089, 0.0, 1.0, 0.0, 1.0, 0.0, 1.0, 0.0, 1.0, 0.0, 1.0, 0.0, 0.5567, 0.0, 0.4941, 0.0, 0.0, 0.0, 0.0, 0.0, 0.4399, 0.0, 0.4693, 0.0, 0.7341, 0.0, 0.7089, 0.0, 0.4399, 0.0, 0.0, 0.0, 0.0, 0.0, 0.4693, 1.0, 0.0, 1.0, 0.0, 1.0, 0.0, 1.0, 0.0, 0.0, 0.5, 0.0, 0.7323, 0.0, 0.7341, 0.0, 0.4693, 0.0, 0.7323, 0.0, 1.0, 0.0, 1.0, 0.0, 1.0, 0.0, 0.7089, 0.0, 0.7341, 0.0, 1.0, 0.0, 1.0, 0.0, 0.7341, 0.0, 0.7323, 0.0, 1.0, 0.0, 1.0, 1.0, 0.0, 1.0, 0.0, 0.0, 0.0, 1.0, 0.0, 1.0, 0.0, 0.0, 0.0, 0.0, 0.0, 0.5293, 0.0])
me_plane.use_remesh_fix_poles = True
me_plane.use_remesh_preserve_attributes = False
me_plane.use_mirror_vertex_groups = False
me_plane.update()
arm_armature_002 = bpy.data.armatures.new('Armature.002')  # bones are not reproduced

# ---- objects
ob_light = bpy.data.objects.new('Light', light_light)
ob_camera = bpy.data.objects.new('Camera', cam_camera)
ob_empty = bpy.data.objects.new('Empty', None)
ob_plane = bpy.data.objects.new('Plane', me_plane)
ob_armature = bpy.data.objects.new('Armature', arm_armature_002)

# ---- transforms, parenting, visibility, modifiers, constraints
ob_light.location = (4.076, 1.005, 5.904)
ob_light.rotation_euler = (0.6503, 0.05522, 1.866)
ob_light.lock_rotations_4d = False
ob_light.empty_display_type = 'ARROWS'
ob_light.color = (0.0, 0.0, 0.0, 0.0)
ob_light.lineart.crease_threshold = 0.0
ob_camera.location = (7.359, -6.926, 4.958)
ob_camera.rotation_euler = (1.109, 0.0, 0.8149)
ob_camera.lock_rotations_4d = False
ob_camera.empty_display_type = 'ARROWS'
ob_camera.color = (0.0, 0.0, 0.0, 0.0)
ob_camera.display_type = 'WIRE'
ob_camera.lineart.crease_threshold = 0.0
ob_empty.location = (-0.6653, 0.0, 0.0)
ob_empty.rotation_euler = (1.571, -0.0, 0.0)
ob_empty.empty_display_type = 'IMAGE'
ob_empty.empty_display_size = 5.0
ob_empty.empty_image_offset = (-0.5, -0.5)
ob_empty.empty_image_depth = 'BACK'
ob_empty.empty_image_side = 'FRONT'
ob_empty.lineart.crease_threshold = 0.0
ob_plane.location = (0.0, 0.0, 0.0)
ob_plane.rotation_euler = (1.571, 0.0, 0.0)
ob_plane.lineart.crease_threshold = 0.0
_m = ob_plane.modifiers.new('Mirror', 'MIRROR')
_m.use_axis = (False, False, True)
ob_armature.location = (-0.073, -3.117e-08, 0.2666)
ob_armature.rotation_euler = (1.776e-07, 1.125, 2.815e-07)
ob_armature.scale = (0.6857, 0.6857, 0.6857)
ob_armature.lineart.crease_threshold = 0.0

# ---- collection membership
col_collection.objects.link(ob_light)
col_collection.objects.link(ob_camera)
col_collection.objects.link(ob_empty)
col_collection.objects.link(ob_plane)
col_collection.objects.link(ob_armature)

# ---- scene / render settings (as saved in the file)
scene.camera = ob_camera
scene.frame_start = 1; scene.frame_end = 250; scene.frame_set(1)
scene.render.engine = 'BLENDER_EEVEE_NEXT'
scene.cycles.use_denoising = False
scene.cycles.samples = 128
scene.cycles.sampling_pattern = 'TABULATED_SOBOL'
scene.cycles.use_adaptive_sampling = False
scene.cycles.use_light_tree = False
scene.view_settings.view_transform = 'Filmic'
bpy.context.view_layer.update()
